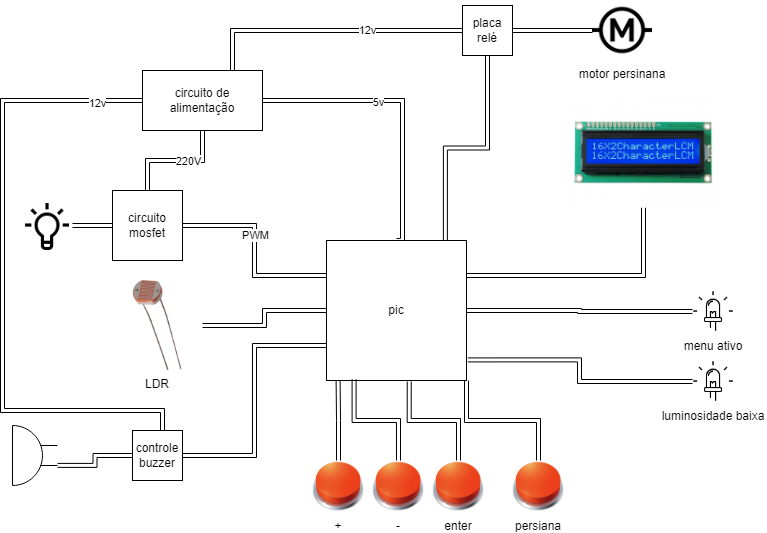

The diagram above was exported from draw.io. Its source (the exported page's mxGraphModel, read from the mxfile embedded in the PNG):
<mxGraphModel dx="1050" dy="1652" grid="1" gridSize="10" guides="1" tooltips="1" connect="1" arrows="1" fold="1" page="1" pageScale="1" pageWidth="827" pageHeight="1169" math="0" shadow="0">
  <root>
    <mxCell id="0" />
    <mxCell id="1" parent="0" />
    <mxCell id="GxRLS8vOcP06G23jqmfW-3" style="edgeStyle=orthogonalEdgeStyle;rounded=0;orthogonalLoop=1;jettySize=auto;html=1;exitX=0.5;exitY=0;exitDx=0;exitDy=0;entryX=1;entryY=0.5;entryDx=0;entryDy=0;shape=link;" edge="1" parent="1" source="GxRLS8vOcP06G23jqmfW-1" target="GxRLS8vOcP06G23jqmfW-2">
      <mxGeometry relative="1" as="geometry">
        <Array as="points">
          <mxPoint x="420" y="200" />
          <mxPoint x="420" y="60" />
        </Array>
      </mxGeometry>
    </mxCell>
    <mxCell id="GxRLS8vOcP06G23jqmfW-4" value="5v" style="edgeLabel;html=1;align=center;verticalAlign=middle;resizable=0;points=[];" vertex="1" connectable="0" parent="GxRLS8vOcP06G23jqmfW-3">
      <mxGeometry x="0.193" y="1" relative="1" as="geometry">
        <mxPoint as="offset" />
      </mxGeometry>
    </mxCell>
    <mxCell id="GxRLS8vOcP06G23jqmfW-7" style="edgeStyle=orthogonalEdgeStyle;rounded=0;orthogonalLoop=1;jettySize=auto;html=1;exitX=0;exitY=0.25;exitDx=0;exitDy=0;entryX=1;entryY=0.5;entryDx=0;entryDy=0;shape=link;" edge="1" parent="1" source="GxRLS8vOcP06G23jqmfW-1" target="GxRLS8vOcP06G23jqmfW-6">
      <mxGeometry relative="1" as="geometry" />
    </mxCell>
    <mxCell id="GxRLS8vOcP06G23jqmfW-8" value="PWM" style="edgeLabel;html=1;align=center;verticalAlign=middle;resizable=0;points=[];" vertex="1" connectable="0" parent="GxRLS8vOcP06G23jqmfW-7">
      <mxGeometry x="0.167" relative="1" as="geometry">
        <mxPoint as="offset" />
      </mxGeometry>
    </mxCell>
    <mxCell id="GxRLS8vOcP06G23jqmfW-16" style="edgeStyle=orthogonalEdgeStyle;shape=link;rounded=0;orthogonalLoop=1;jettySize=auto;html=1;exitX=1;exitY=0.25;exitDx=0;exitDy=0;" edge="1" parent="1" source="GxRLS8vOcP06G23jqmfW-1" target="GxRLS8vOcP06G23jqmfW-13">
      <mxGeometry relative="1" as="geometry" />
    </mxCell>
    <mxCell id="GxRLS8vOcP06G23jqmfW-29" style="edgeStyle=orthogonalEdgeStyle;shape=link;rounded=0;orthogonalLoop=1;jettySize=auto;html=1;exitX=0.75;exitY=1;exitDx=0;exitDy=0;entryX=0.75;entryY=1;entryDx=0;entryDy=0;" edge="1" parent="1" source="GxRLS8vOcP06G23jqmfW-1" target="GxRLS8vOcP06G23jqmfW-1">
      <mxGeometry relative="1" as="geometry">
        <mxPoint x="449" y="340" as="targetPoint" />
      </mxGeometry>
    </mxCell>
    <mxCell id="GxRLS8vOcP06G23jqmfW-44" style="edgeStyle=orthogonalEdgeStyle;shape=link;rounded=0;orthogonalLoop=1;jettySize=auto;html=1;exitX=0;exitY=0.75;exitDx=0;exitDy=0;entryX=1;entryY=0.5;entryDx=0;entryDy=0;" edge="1" parent="1" source="GxRLS8vOcP06G23jqmfW-1" target="GxRLS8vOcP06G23jqmfW-43">
      <mxGeometry relative="1" as="geometry" />
    </mxCell>
    <mxCell id="GxRLS8vOcP06G23jqmfW-1" value="pic&lt;br&gt;" style="whiteSpace=wrap;html=1;aspect=fixed;" vertex="1" parent="1">
      <mxGeometry x="344" y="200" width="140" height="140" as="geometry" />
    </mxCell>
    <mxCell id="GxRLS8vOcP06G23jqmfW-9" value="" style="edgeStyle=orthogonalEdgeStyle;shape=link;rounded=0;orthogonalLoop=1;jettySize=auto;html=1;" edge="1" parent="1" source="GxRLS8vOcP06G23jqmfW-2" target="GxRLS8vOcP06G23jqmfW-6">
      <mxGeometry relative="1" as="geometry" />
    </mxCell>
    <mxCell id="GxRLS8vOcP06G23jqmfW-10" value="220V" style="edgeLabel;html=1;align=center;verticalAlign=middle;resizable=0;points=[];" vertex="1" connectable="0" parent="GxRLS8vOcP06G23jqmfW-9">
      <mxGeometry x="-0.2243" relative="1" as="geometry">
        <mxPoint as="offset" />
      </mxGeometry>
    </mxCell>
    <mxCell id="GxRLS8vOcP06G23jqmfW-46" style="edgeStyle=orthogonalEdgeStyle;shape=link;rounded=0;orthogonalLoop=1;jettySize=auto;html=1;exitX=0;exitY=0.5;exitDx=0;exitDy=0;entryX=0.6;entryY=0.2;entryDx=0;entryDy=0;entryPerimeter=0;" edge="1" parent="1" source="GxRLS8vOcP06G23jqmfW-2" target="GxRLS8vOcP06G23jqmfW-43">
      <mxGeometry relative="1" as="geometry">
        <Array as="points">
          <mxPoint x="20" y="60" />
          <mxPoint x="20" y="370" />
          <mxPoint x="180" y="370" />
        </Array>
      </mxGeometry>
    </mxCell>
    <mxCell id="GxRLS8vOcP06G23jqmfW-47" value="12v" style="edgeLabel;html=1;align=center;verticalAlign=middle;resizable=0;points=[];" vertex="1" connectable="0" parent="GxRLS8vOcP06G23jqmfW-46">
      <mxGeometry x="-0.8562" y="2" relative="1" as="geometry">
        <mxPoint as="offset" />
      </mxGeometry>
    </mxCell>
    <mxCell id="GxRLS8vOcP06G23jqmfW-2" value="circuito de alimentação" style="rounded=0;whiteSpace=wrap;html=1;" vertex="1" parent="1">
      <mxGeometry x="160" y="30" width="120" height="60" as="geometry" />
    </mxCell>
    <mxCell id="GxRLS8vOcP06G23jqmfW-5" value="" style="shape=image;html=1;verticalAlign=top;verticalLabelPosition=bottom;labelBackgroundColor=#ffffff;imageAspect=0;aspect=fixed;image=https://cdn1.iconfinder.com/data/icons/ui-essential-17/32/UI_Essential_Outline_1_essential-app-ui-creative-idea-lamp-128.png" vertex="1" parent="1">
      <mxGeometry x="40" y="160" width="50" height="50" as="geometry" />
    </mxCell>
    <mxCell id="GxRLS8vOcP06G23jqmfW-11" value="" style="edgeStyle=orthogonalEdgeStyle;shape=link;rounded=0;orthogonalLoop=1;jettySize=auto;html=1;" edge="1" parent="1" source="GxRLS8vOcP06G23jqmfW-6" target="GxRLS8vOcP06G23jqmfW-5">
      <mxGeometry relative="1" as="geometry" />
    </mxCell>
    <mxCell id="GxRLS8vOcP06G23jqmfW-6" value="circuito mosfet" style="whiteSpace=wrap;html=1;aspect=fixed;" vertex="1" parent="1">
      <mxGeometry x="130" y="150" width="70" height="70" as="geometry" />
    </mxCell>
    <mxCell id="GxRLS8vOcP06G23jqmfW-13" value="" style="shape=image;verticalLabelPosition=bottom;labelBackgroundColor=default;verticalAlign=top;aspect=fixed;imageAspect=0;image=https://www.usinainfo.com.br/1019423-thickbox_default/display-lcd-16x2-com-fundo-azul.jpg;" vertex="1" parent="1">
      <mxGeometry x="590" y="60" width="142" height="107.22" as="geometry" />
    </mxCell>
    <mxCell id="GxRLS8vOcP06G23jqmfW-24" value="" style="edgeStyle=orthogonalEdgeStyle;shape=link;rounded=0;orthogonalLoop=1;jettySize=auto;html=1;width=4;entryX=0.197;entryY=0.99;entryDx=0;entryDy=0;entryPerimeter=0;" edge="1" parent="1" source="GxRLS8vOcP06G23jqmfW-18" target="GxRLS8vOcP06G23jqmfW-1">
      <mxGeometry relative="1" as="geometry" />
    </mxCell>
    <mxCell id="GxRLS8vOcP06G23jqmfW-18" value="-" style="shape=image;verticalLabelPosition=bottom;labelBackgroundColor=default;verticalAlign=top;aspect=fixed;imageAspect=0;image=https://upload.wikimedia.org/wikipedia/commons/5/5a/Perspective-Button-Stop-icon.png;" vertex="1" parent="1">
      <mxGeometry x="390" y="420" width="52" height="52" as="geometry" />
    </mxCell>
    <mxCell id="GxRLS8vOcP06G23jqmfW-36" style="edgeStyle=orthogonalEdgeStyle;shape=link;rounded=0;orthogonalLoop=1;jettySize=auto;html=1;exitX=0.5;exitY=0;exitDx=0;exitDy=0;entryX=0.591;entryY=1.007;entryDx=0;entryDy=0;entryPerimeter=0;" edge="1" parent="1" source="GxRLS8vOcP06G23jqmfW-20" target="GxRLS8vOcP06G23jqmfW-1">
      <mxGeometry relative="1" as="geometry" />
    </mxCell>
    <mxCell id="GxRLS8vOcP06G23jqmfW-20" value="enter" style="shape=image;verticalLabelPosition=bottom;labelBackgroundColor=default;verticalAlign=top;aspect=fixed;imageAspect=0;image=https://upload.wikimedia.org/wikipedia/commons/5/5a/Perspective-Button-Stop-icon.png;" vertex="1" parent="1">
      <mxGeometry x="450" y="420" width="52" height="52" as="geometry" />
    </mxCell>
    <mxCell id="GxRLS8vOcP06G23jqmfW-30" style="edgeStyle=orthogonalEdgeStyle;shape=link;rounded=0;orthogonalLoop=1;jettySize=auto;html=1;exitX=0.5;exitY=0;exitDx=0;exitDy=0;entryX=1;entryY=1;entryDx=0;entryDy=0;" edge="1" parent="1" source="GxRLS8vOcP06G23jqmfW-21" target="GxRLS8vOcP06G23jqmfW-1">
      <mxGeometry relative="1" as="geometry" />
    </mxCell>
    <mxCell id="GxRLS8vOcP06G23jqmfW-21" value="persiana" style="shape=image;verticalLabelPosition=bottom;labelBackgroundColor=default;verticalAlign=top;aspect=fixed;imageAspect=0;image=https://upload.wikimedia.org/wikipedia/commons/5/5a/Perspective-Button-Stop-icon.png;" vertex="1" parent="1">
      <mxGeometry x="530" y="420" width="52" height="52" as="geometry" />
    </mxCell>
    <mxCell id="GxRLS8vOcP06G23jqmfW-23" style="edgeStyle=orthogonalEdgeStyle;shape=link;rounded=0;orthogonalLoop=1;jettySize=auto;html=1;exitX=0.5;exitY=0;exitDx=0;exitDy=0;entryX=0.083;entryY=1.001;entryDx=0;entryDy=0;entryPerimeter=0;" edge="1" parent="1" source="GxRLS8vOcP06G23jqmfW-22" target="GxRLS8vOcP06G23jqmfW-1">
      <mxGeometry relative="1" as="geometry" />
    </mxCell>
    <mxCell id="GxRLS8vOcP06G23jqmfW-22" value="+" style="shape=image;verticalLabelPosition=bottom;labelBackgroundColor=default;verticalAlign=top;aspect=fixed;imageAspect=0;image=https://upload.wikimedia.org/wikipedia/commons/5/5a/Perspective-Button-Stop-icon.png;" vertex="1" parent="1">
      <mxGeometry x="330" y="420" width="52" height="52" as="geometry" />
    </mxCell>
    <mxCell id="GxRLS8vOcP06G23jqmfW-34" style="edgeStyle=orthogonalEdgeStyle;shape=link;rounded=0;orthogonalLoop=1;jettySize=auto;html=1;exitX=1;exitY=0.5;exitDx=0;exitDy=0;entryX=0;entryY=0.5;entryDx=0;entryDy=0;" edge="1" parent="1" source="GxRLS8vOcP06G23jqmfW-32" target="GxRLS8vOcP06G23jqmfW-1">
      <mxGeometry relative="1" as="geometry" />
    </mxCell>
    <mxCell id="GxRLS8vOcP06G23jqmfW-32" value="LDR" style="shape=image;verticalLabelPosition=bottom;labelBackgroundColor=default;verticalAlign=top;aspect=fixed;imageAspect=0;image=https://images.tcdn.com.br/img/img_prod/557243/sensor_de_luminosidade_ldr_5mm_224_1_a0f45d5f99af0e11fcfe040a57fb9c7f.png;" vertex="1" parent="1">
      <mxGeometry x="130" y="240" width="90" height="90" as="geometry" />
    </mxCell>
    <mxCell id="GxRLS8vOcP06G23jqmfW-39" style="edgeStyle=orthogonalEdgeStyle;shape=link;rounded=0;orthogonalLoop=1;jettySize=auto;html=1;exitX=0;exitY=0.5;exitDx=0;exitDy=0;entryX=1;entryY=0.5;entryDx=0;entryDy=0;" edge="1" parent="1" source="GxRLS8vOcP06G23jqmfW-37" target="GxRLS8vOcP06G23jqmfW-1">
      <mxGeometry relative="1" as="geometry">
        <Array as="points">
          <mxPoint x="597" y="271" />
          <mxPoint x="597" y="270" />
        </Array>
      </mxGeometry>
    </mxCell>
    <mxCell id="GxRLS8vOcP06G23jqmfW-37" value="menu ativo" style="shape=image;verticalLabelPosition=bottom;labelBackgroundColor=default;verticalAlign=top;aspect=fixed;imageAspect=0;image=https://cdn-icons-png.flaticon.com/512/2338/2338838.png;" vertex="1" parent="1">
      <mxGeometry x="710" y="250" width="42" height="42" as="geometry" />
    </mxCell>
    <mxCell id="GxRLS8vOcP06G23jqmfW-40" style="edgeStyle=orthogonalEdgeStyle;shape=link;rounded=0;orthogonalLoop=1;jettySize=auto;html=1;exitX=0;exitY=0.5;exitDx=0;exitDy=0;entryX=1.009;entryY=0.853;entryDx=0;entryDy=0;entryPerimeter=0;" edge="1" parent="1" source="GxRLS8vOcP06G23jqmfW-38" target="GxRLS8vOcP06G23jqmfW-1">
      <mxGeometry relative="1" as="geometry" />
    </mxCell>
    <mxCell id="GxRLS8vOcP06G23jqmfW-38" value="luminosidade baixa" style="shape=image;verticalLabelPosition=bottom;labelBackgroundColor=default;verticalAlign=top;aspect=fixed;imageAspect=0;image=https://cdn-icons-png.flaticon.com/512/2338/2338838.png;" vertex="1" parent="1">
      <mxGeometry x="710" y="320" width="42" height="42" as="geometry" />
    </mxCell>
    <mxCell id="GxRLS8vOcP06G23jqmfW-45" style="edgeStyle=orthogonalEdgeStyle;shape=link;rounded=0;orthogonalLoop=1;jettySize=auto;html=1;exitX=1;exitY=0.665;exitDx=0;exitDy=0;exitPerimeter=0;entryX=0;entryY=0.5;entryDx=0;entryDy=0;" edge="1" parent="1" source="GxRLS8vOcP06G23jqmfW-41" target="GxRLS8vOcP06G23jqmfW-43">
      <mxGeometry relative="1" as="geometry" />
    </mxCell>
    <mxCell id="GxRLS8vOcP06G23jqmfW-41" value="" style="pointerEvents=1;verticalLabelPosition=bottom;shadow=0;dashed=0;align=center;html=1;verticalAlign=top;shape=mxgraph.electrical.electro-mechanical.buzzer;" vertex="1" parent="1">
      <mxGeometry x="30" y="385" width="45" height="60" as="geometry" />
    </mxCell>
    <mxCell id="GxRLS8vOcP06G23jqmfW-43" value="controle buzzer" style="whiteSpace=wrap;html=1;aspect=fixed;" vertex="1" parent="1">
      <mxGeometry x="150" y="390" width="50" height="50" as="geometry" />
    </mxCell>
    <mxCell id="GxRLS8vOcP06G23jqmfW-50" style="edgeStyle=orthogonalEdgeStyle;shape=link;rounded=0;orthogonalLoop=1;jettySize=auto;html=1;" edge="1" parent="1" source="GxRLS8vOcP06G23jqmfW-48" target="GxRLS8vOcP06G23jqmfW-49">
      <mxGeometry relative="1" as="geometry" />
    </mxCell>
    <mxCell id="GxRLS8vOcP06G23jqmfW-48" value="motor persinana" style="shape=image;verticalLabelPosition=bottom;labelBackgroundColor=default;verticalAlign=top;aspect=fixed;imageAspect=0;image=https://cdn-icons-png.flaticon.com/512/120/120331.png;" vertex="1" parent="1">
      <mxGeometry x="610" y="-40" width="60" height="60" as="geometry" />
    </mxCell>
    <mxCell id="GxRLS8vOcP06G23jqmfW-51" style="edgeStyle=orthogonalEdgeStyle;shape=link;rounded=0;orthogonalLoop=1;jettySize=auto;html=1;exitX=0.5;exitY=1;exitDx=0;exitDy=0;entryX=0.849;entryY=0;entryDx=0;entryDy=0;entryPerimeter=0;" edge="1" parent="1" source="GxRLS8vOcP06G23jqmfW-49" target="GxRLS8vOcP06G23jqmfW-1">
      <mxGeometry relative="1" as="geometry" />
    </mxCell>
    <mxCell id="GxRLS8vOcP06G23jqmfW-53" style="edgeStyle=orthogonalEdgeStyle;shape=link;rounded=0;orthogonalLoop=1;jettySize=auto;html=1;exitX=0;exitY=0.5;exitDx=0;exitDy=0;entryX=0.75;entryY=0;entryDx=0;entryDy=0;" edge="1" parent="1" source="GxRLS8vOcP06G23jqmfW-49" target="GxRLS8vOcP06G23jqmfW-2">
      <mxGeometry relative="1" as="geometry" />
    </mxCell>
    <mxCell id="GxRLS8vOcP06G23jqmfW-54" value="12v" style="edgeLabel;html=1;align=center;verticalAlign=middle;resizable=0;points=[];" vertex="1" connectable="0" parent="GxRLS8vOcP06G23jqmfW-53">
      <mxGeometry x="-0.2889" y="-1" relative="1" as="geometry">
        <mxPoint as="offset" />
      </mxGeometry>
    </mxCell>
    <mxCell id="GxRLS8vOcP06G23jqmfW-49" value="placa relé" style="whiteSpace=wrap;html=1;aspect=fixed;" vertex="1" parent="1">
      <mxGeometry x="480" y="-35" width="50" height="50" as="geometry" />
    </mxCell>
  </root>
</mxGraphModel>